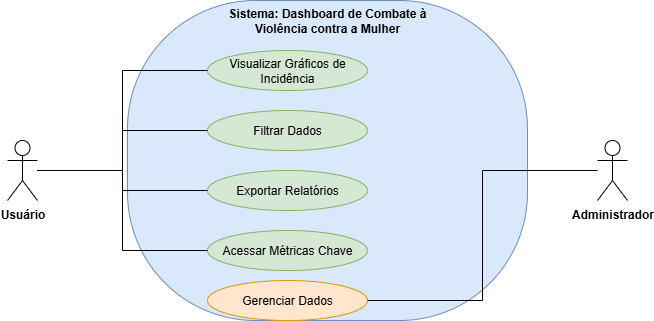

The diagram above was exported from draw.io. Its source (the exported page's mxGraphModel, read from the mxfile embedded in the PNG):
<mxGraphModel dx="872" dy="465" grid="1" gridSize="10" guides="1" tooltips="1" connect="1" arrows="1" fold="1" page="1" pageScale="1" pageWidth="827" pageHeight="1169" math="0" shadow="0">
  <root>
    <mxCell id="0" />
    <mxCell id="1" parent="0" />
    <mxCell id="xD6N8QD4YyCsR7szfcvE-1" value="" style="rounded=1;whiteSpace=wrap;html=1;arcSize=40;fillColor=#dae8fc;strokeColor=#6c8ebf;" vertex="1" parent="1">
      <mxGeometry x="130" y="80" width="400" height="320" as="geometry" />
    </mxCell>
    <mxCell id="xD6N8QD4YyCsR7szfcvE-2" value="&lt;b&gt;Sistema: Dashboard de Combate à Violência contra a Mulher&lt;/b&gt;" style="text;html=1;strokeColor=none;fillColor=none;align=center;verticalAlign=middle;whiteSpace=wrap;rounded=0;" vertex="1" parent="1">
      <mxGeometry x="210" y="90" width="240" height="20" as="geometry" />
    </mxCell>
    <mxCell id="xD6N8QD4YyCsR7szfcvE-3" value="Visualizar Gráficos de Incidência" style="ellipse;whiteSpace=wrap;html=1;fillColor=#d5e8d4;strokeColor=#82b366;" vertex="1" parent="1">
      <mxGeometry x="210" y="130" width="160" height="40" as="geometry" />
    </mxCell>
    <mxCell id="xD6N8QD4YyCsR7szfcvE-4" value="Filtrar Dados" style="ellipse;whiteSpace=wrap;html=1;fillColor=#d5e8d4;strokeColor=#82b366;" vertex="1" parent="1">
      <mxGeometry x="210" y="190" width="160" height="40" as="geometry" />
    </mxCell>
    <mxCell id="xD6N8QD4YyCsR7szfcvE-5" value="Exportar Relatórios" style="ellipse;whiteSpace=wrap;html=1;fillColor=#d5e8d4;strokeColor=#82b366;" vertex="1" parent="1">
      <mxGeometry x="210" y="250" width="160" height="40" as="geometry" />
    </mxCell>
    <mxCell id="xD6N8QD4YyCsR7szfcvE-6" value="Acessar Métricas Chave" style="ellipse;whiteSpace=wrap;html=1;fillColor=#d5e8d4;strokeColor=#82b366;" vertex="1" parent="1">
      <mxGeometry x="210" y="310" width="160" height="40" as="geometry" />
    </mxCell>
    <mxCell id="xD6N8QD4YyCsR7szfcvE-7" value="Gerenciar Dados" style="ellipse;whiteSpace=wrap;html=1;fillColor=#ffe6cc;strokeColor=#d79b00;" vertex="1" parent="1">
      <mxGeometry x="210" y="360" width="160" height="40" as="geometry" />
    </mxCell>
    <mxCell id="xD6N8QD4YyCsR7szfcvE-8" value="&lt;b&gt;Usuário&lt;/b&gt;" style="shape=umlActor;verticalLabelPosition=bottom;verticalAlign=top;html=1;outlineConnect=0;labelBackgroundColor=#ffffff;" vertex="1" parent="1">
      <mxGeometry x="10" y="220" width="30" height="60" as="geometry" />
    </mxCell>
    <mxCell id="xD6N8QD4YyCsR7szfcvE-9" value="&lt;b&gt;Administrador&lt;/b&gt;" style="shape=umlActor;verticalLabelPosition=bottom;verticalAlign=top;html=1;outlineConnect=0;labelBackgroundColor=#ffffff;" vertex="1" parent="1">
      <mxGeometry x="600" y="220" width="30" height="60" as="geometry" />
    </mxCell>
    <mxCell id="xD6N8QD4YyCsR7szfcvE-10" value="" style="endArrow=none;html=1;rounded=0;edgeStyle=orthogonalEdgeStyle;entryX=0;entryY=0.5;entryDx=0;entryDy=0;" edge="1" parent="1" source="xD6N8QD4YyCsR7szfcvE-8" target="xD6N8QD4YyCsR7szfcvE-3">
      <mxGeometry relative="1" as="geometry">
        <mxPoint x="160" y="150" as="sourcePoint" />
        <mxPoint x="240" y="150" as="targetPoint" />
      </mxGeometry>
    </mxCell>
    <mxCell id="xD6N8QD4YyCsR7szfcvE-11" value="" style="endArrow=none;html=1;rounded=0;edgeStyle=orthogonalEdgeStyle;entryX=0;entryY=0.5;entryDx=0;entryDy=0;" edge="1" parent="1" source="xD6N8QD4YyCsR7szfcvE-8" target="xD6N8QD4YyCsR7szfcvE-4">
      <mxGeometry relative="1" as="geometry">
        <mxPoint x="160" y="210" as="sourcePoint" />
        <mxPoint x="240" y="210" as="targetPoint" />
      </mxGeometry>
    </mxCell>
    <mxCell id="xD6N8QD4YyCsR7szfcvE-12" value="" style="endArrow=none;html=1;rounded=0;edgeStyle=orthogonalEdgeStyle;entryX=0;entryY=0.5;entryDx=0;entryDy=0;" edge="1" parent="1" source="xD6N8QD4YyCsR7szfcvE-8" target="xD6N8QD4YyCsR7szfcvE-5">
      <mxGeometry relative="1" as="geometry">
        <mxPoint x="160" y="270" as="sourcePoint" />
        <mxPoint x="240" y="270" as="targetPoint" />
      </mxGeometry>
    </mxCell>
    <mxCell id="xD6N8QD4YyCsR7szfcvE-13" value="" style="endArrow=none;html=1;rounded=0;edgeStyle=orthogonalEdgeStyle;entryX=0;entryY=0.5;entryDx=0;entryDy=0;" edge="1" parent="1" source="xD6N8QD4YyCsR7szfcvE-8" target="xD6N8QD4YyCsR7szfcvE-6">
      <mxGeometry relative="1" as="geometry">
        <mxPoint x="160" y="330" as="sourcePoint" />
        <mxPoint x="240" y="330" as="targetPoint" />
      </mxGeometry>
    </mxCell>
    <mxCell id="xD6N8QD4YyCsR7szfcvE-14" value="" style="endArrow=none;html=1;rounded=0;edgeStyle=orthogonalEdgeStyle;entryX=1;entryY=0.5;entryDx=0;entryDy=0;" edge="1" parent="1" source="xD6N8QD4YyCsR7szfcvE-9" target="xD6N8QD4YyCsR7szfcvE-7">
      <mxGeometry relative="1" as="geometry">
        <mxPoint x="400" y="380" as="sourcePoint" />
        <mxPoint x="400" y="240" as="targetPoint" />
      </mxGeometry>
    </mxCell>
  </root>
</mxGraphModel>